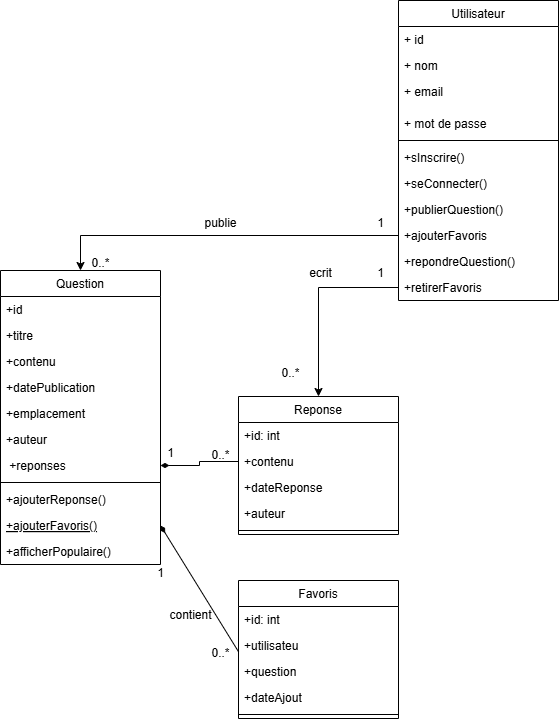

The diagram above was exported from draw.io. Its source (the exported page's mxGraphModel, read from the mxfile embedded in the PNG):
<mxGraphModel dx="1034" dy="446" grid="1" gridSize="10" guides="1" tooltips="1" connect="1" arrows="1" fold="1" page="1" pageScale="1" pageWidth="827" pageHeight="1169" math="0" shadow="0">
  <root>
    <mxCell id="WIyWlLk6GJQsqaUBKTNV-0" />
    <mxCell id="WIyWlLk6GJQsqaUBKTNV-1" parent="WIyWlLk6GJQsqaUBKTNV-0" />
    <mxCell id="zkfFHV4jXpPFQw0GAbJ--6" value="Question" style="swimlane;fontStyle=0;align=center;verticalAlign=top;childLayout=stackLayout;horizontal=1;startSize=26;horizontalStack=0;resizeParent=1;resizeLast=0;collapsible=1;marginBottom=0;rounded=0;shadow=0;strokeWidth=1;" parent="WIyWlLk6GJQsqaUBKTNV-1" vertex="1">
      <mxGeometry x="110" y="390" width="160" height="294" as="geometry">
        <mxRectangle x="130" y="380" width="160" height="26" as="alternateBounds" />
      </mxGeometry>
    </mxCell>
    <mxCell id="zkfFHV4jXpPFQw0GAbJ--7" value="+id" style="text;align=left;verticalAlign=top;spacingLeft=4;spacingRight=4;overflow=hidden;rotatable=0;points=[[0,0.5],[1,0.5]];portConstraint=eastwest;" parent="zkfFHV4jXpPFQw0GAbJ--6" vertex="1">
      <mxGeometry y="26" width="160" height="26" as="geometry" />
    </mxCell>
    <mxCell id="zkfFHV4jXpPFQw0GAbJ--8" value="+titre" style="text;align=left;verticalAlign=top;spacingLeft=4;spacingRight=4;overflow=hidden;rotatable=0;points=[[0,0.5],[1,0.5]];portConstraint=eastwest;rounded=0;shadow=0;html=0;" parent="zkfFHV4jXpPFQw0GAbJ--6" vertex="1">
      <mxGeometry y="52" width="160" height="26" as="geometry" />
    </mxCell>
    <mxCell id="XRlysqoPUIOA03KgFDcm-10" value="+contenu" style="text;align=left;verticalAlign=top;spacingLeft=4;spacingRight=4;overflow=hidden;rotatable=0;points=[[0,0.5],[1,0.5]];portConstraint=eastwest;rounded=0;shadow=0;html=0;" parent="zkfFHV4jXpPFQw0GAbJ--6" vertex="1">
      <mxGeometry y="78" width="160" height="26" as="geometry" />
    </mxCell>
    <mxCell id="XRlysqoPUIOA03KgFDcm-11" value="+datePublication" style="text;align=left;verticalAlign=top;spacingLeft=4;spacingRight=4;overflow=hidden;rotatable=0;points=[[0,0.5],[1,0.5]];portConstraint=eastwest;rounded=0;shadow=0;html=0;" parent="zkfFHV4jXpPFQw0GAbJ--6" vertex="1">
      <mxGeometry y="104" width="160" height="26" as="geometry" />
    </mxCell>
    <mxCell id="XRlysqoPUIOA03KgFDcm-12" value="+emplacement" style="text;align=left;verticalAlign=top;spacingLeft=4;spacingRight=4;overflow=hidden;rotatable=0;points=[[0,0.5],[1,0.5]];portConstraint=eastwest;rounded=0;shadow=0;html=0;" parent="zkfFHV4jXpPFQw0GAbJ--6" vertex="1">
      <mxGeometry y="130" width="160" height="26" as="geometry" />
    </mxCell>
    <mxCell id="XRlysqoPUIOA03KgFDcm-13" value="+auteur" style="text;align=left;verticalAlign=top;spacingLeft=4;spacingRight=4;overflow=hidden;rotatable=0;points=[[0,0.5],[1,0.5]];portConstraint=eastwest;rounded=0;shadow=0;html=0;" parent="zkfFHV4jXpPFQw0GAbJ--6" vertex="1">
      <mxGeometry y="156" width="160" height="26" as="geometry" />
    </mxCell>
    <mxCell id="XRlysqoPUIOA03KgFDcm-14" value=" +reponses" style="text;align=left;verticalAlign=top;spacingLeft=4;spacingRight=4;overflow=hidden;rotatable=0;points=[[0,0.5],[1,0.5]];portConstraint=eastwest;rounded=0;shadow=0;html=0;" parent="zkfFHV4jXpPFQw0GAbJ--6" vertex="1">
      <mxGeometry y="182" width="160" height="26" as="geometry" />
    </mxCell>
    <mxCell id="zkfFHV4jXpPFQw0GAbJ--9" value="" style="line;html=1;strokeWidth=1;align=left;verticalAlign=middle;spacingTop=-1;spacingLeft=3;spacingRight=3;rotatable=0;labelPosition=right;points=[];portConstraint=eastwest;" parent="zkfFHV4jXpPFQw0GAbJ--6" vertex="1">
      <mxGeometry y="208" width="160" height="8" as="geometry" />
    </mxCell>
    <mxCell id="XRlysqoPUIOA03KgFDcm-15" value="+ajouterReponse()" style="text;align=left;verticalAlign=top;spacingLeft=4;spacingRight=4;overflow=hidden;rotatable=0;points=[[0,0.5],[1,0.5]];portConstraint=eastwest;rounded=0;shadow=0;html=0;" parent="zkfFHV4jXpPFQw0GAbJ--6" vertex="1">
      <mxGeometry y="216" width="160" height="26" as="geometry" />
    </mxCell>
    <mxCell id="zkfFHV4jXpPFQw0GAbJ--10" value="+ajouterFavoris()" style="text;align=left;verticalAlign=top;spacingLeft=4;spacingRight=4;overflow=hidden;rotatable=0;points=[[0,0.5],[1,0.5]];portConstraint=eastwest;fontStyle=4" parent="zkfFHV4jXpPFQw0GAbJ--6" vertex="1">
      <mxGeometry y="242" width="160" height="26" as="geometry" />
    </mxCell>
    <mxCell id="zkfFHV4jXpPFQw0GAbJ--11" value="+afficherPopulaire()" style="text;align=left;verticalAlign=top;spacingLeft=4;spacingRight=4;overflow=hidden;rotatable=0;points=[[0,0.5],[1,0.5]];portConstraint=eastwest;" parent="zkfFHV4jXpPFQw0GAbJ--6" vertex="1">
      <mxGeometry y="268" width="160" height="26" as="geometry" />
    </mxCell>
    <mxCell id="zkfFHV4jXpPFQw0GAbJ--13" value="Reponse" style="swimlane;fontStyle=0;align=center;verticalAlign=top;childLayout=stackLayout;horizontal=1;startSize=26;horizontalStack=0;resizeParent=1;resizeLast=0;collapsible=1;marginBottom=0;rounded=0;shadow=0;strokeWidth=1;" parent="WIyWlLk6GJQsqaUBKTNV-1" vertex="1">
      <mxGeometry x="348" y="516" width="160" height="138" as="geometry">
        <mxRectangle x="340" y="380" width="170" height="26" as="alternateBounds" />
      </mxGeometry>
    </mxCell>
    <mxCell id="zkfFHV4jXpPFQw0GAbJ--14" value="+id: int" style="text;align=left;verticalAlign=top;spacingLeft=4;spacingRight=4;overflow=hidden;rotatable=0;points=[[0,0.5],[1,0.5]];portConstraint=eastwest;" parent="zkfFHV4jXpPFQw0GAbJ--13" vertex="1">
      <mxGeometry y="26" width="160" height="26" as="geometry" />
    </mxCell>
    <mxCell id="XRlysqoPUIOA03KgFDcm-17" value="+contenu" style="text;align=left;verticalAlign=top;spacingLeft=4;spacingRight=4;overflow=hidden;rotatable=0;points=[[0,0.5],[1,0.5]];portConstraint=eastwest;" parent="zkfFHV4jXpPFQw0GAbJ--13" vertex="1">
      <mxGeometry y="52" width="160" height="26" as="geometry" />
    </mxCell>
    <mxCell id="XRlysqoPUIOA03KgFDcm-18" value="+dateReponse" style="text;align=left;verticalAlign=top;spacingLeft=4;spacingRight=4;overflow=hidden;rotatable=0;points=[[0,0.5],[1,0.5]];portConstraint=eastwest;" parent="zkfFHV4jXpPFQw0GAbJ--13" vertex="1">
      <mxGeometry y="78" width="160" height="26" as="geometry" />
    </mxCell>
    <mxCell id="XRlysqoPUIOA03KgFDcm-16" value="+auteur" style="text;align=left;verticalAlign=top;spacingLeft=4;spacingRight=4;overflow=hidden;rotatable=0;points=[[0,0.5],[1,0.5]];portConstraint=eastwest;" parent="zkfFHV4jXpPFQw0GAbJ--13" vertex="1">
      <mxGeometry y="104" width="160" height="26" as="geometry" />
    </mxCell>
    <mxCell id="zkfFHV4jXpPFQw0GAbJ--15" value="" style="line;html=1;strokeWidth=1;align=left;verticalAlign=middle;spacingTop=-1;spacingLeft=3;spacingRight=3;rotatable=0;labelPosition=right;points=[];portConstraint=eastwest;" parent="zkfFHV4jXpPFQw0GAbJ--13" vertex="1">
      <mxGeometry y="130" width="160" height="8" as="geometry" />
    </mxCell>
    <mxCell id="XRlysqoPUIOA03KgFDcm-30" style="edgeStyle=orthogonalEdgeStyle;rounded=0;orthogonalLoop=1;jettySize=auto;html=1;entryX=0.5;entryY=0;entryDx=0;entryDy=0;exitX=0;exitY=0.5;exitDx=0;exitDy=0;" parent="WIyWlLk6GJQsqaUBKTNV-1" source="XRlysqoPUIOA03KgFDcm-8" target="zkfFHV4jXpPFQw0GAbJ--6" edge="1">
      <mxGeometry relative="1" as="geometry">
        <mxPoint x="500" y="361" as="sourcePoint" />
      </mxGeometry>
    </mxCell>
    <mxCell id="zkfFHV4jXpPFQw0GAbJ--17" value="Utilisateur" style="swimlane;fontStyle=0;align=center;verticalAlign=top;childLayout=stackLayout;horizontal=1;startSize=26;horizontalStack=0;resizeParent=1;resizeLast=0;collapsible=1;marginBottom=0;rounded=0;shadow=0;strokeWidth=1;" parent="WIyWlLk6GJQsqaUBKTNV-1" vertex="1">
      <mxGeometry x="508" y="120" width="160" height="300" as="geometry">
        <mxRectangle x="550" y="140" width="160" height="26" as="alternateBounds" />
      </mxGeometry>
    </mxCell>
    <mxCell id="XRlysqoPUIOA03KgFDcm-2" value="+ id" style="text;align=left;verticalAlign=top;spacingLeft=4;spacingRight=4;overflow=hidden;rotatable=0;points=[[0,0.5],[1,0.5]];portConstraint=eastwest;" parent="zkfFHV4jXpPFQw0GAbJ--17" vertex="1">
      <mxGeometry y="26" width="160" height="26" as="geometry" />
    </mxCell>
    <mxCell id="XRlysqoPUIOA03KgFDcm-5" value="+ nom" style="text;align=left;verticalAlign=top;spacingLeft=4;spacingRight=4;overflow=hidden;rotatable=0;points=[[0,0.5],[1,0.5]];portConstraint=eastwest;rounded=0;shadow=0;html=0;" parent="zkfFHV4jXpPFQw0GAbJ--17" vertex="1">
      <mxGeometry y="52" width="160" height="26" as="geometry" />
    </mxCell>
    <mxCell id="XRlysqoPUIOA03KgFDcm-3" value="+ email" style="text;align=left;verticalAlign=top;spacingLeft=4;spacingRight=4;overflow=hidden;rotatable=0;points=[[0,0.5],[1,0.5]];portConstraint=eastwest;rounded=0;shadow=0;html=0;" parent="zkfFHV4jXpPFQw0GAbJ--17" vertex="1">
      <mxGeometry y="78" width="160" height="32" as="geometry" />
    </mxCell>
    <mxCell id="XRlysqoPUIOA03KgFDcm-4" value="+ mot de passe" style="text;align=left;verticalAlign=top;spacingLeft=4;spacingRight=4;overflow=hidden;rotatable=0;points=[[0,0.5],[1,0.5]];portConstraint=eastwest;rounded=0;shadow=0;html=0;" parent="zkfFHV4jXpPFQw0GAbJ--17" vertex="1">
      <mxGeometry y="110" width="160" height="26" as="geometry" />
    </mxCell>
    <mxCell id="zkfFHV4jXpPFQw0GAbJ--23" value="" style="line;html=1;strokeWidth=1;align=left;verticalAlign=middle;spacingTop=-1;spacingLeft=3;spacingRight=3;rotatable=0;labelPosition=right;points=[];portConstraint=eastwest;" parent="zkfFHV4jXpPFQw0GAbJ--17" vertex="1">
      <mxGeometry y="136" width="160" height="8" as="geometry" />
    </mxCell>
    <mxCell id="zkfFHV4jXpPFQw0GAbJ--24" value="+sInscrire()" style="text;align=left;verticalAlign=top;spacingLeft=4;spacingRight=4;overflow=hidden;rotatable=0;points=[[0,0.5],[1,0.5]];portConstraint=eastwest;" parent="zkfFHV4jXpPFQw0GAbJ--17" vertex="1">
      <mxGeometry y="144" width="160" height="26" as="geometry" />
    </mxCell>
    <mxCell id="zkfFHV4jXpPFQw0GAbJ--25" value="+seConnecter()" style="text;align=left;verticalAlign=top;spacingLeft=4;spacingRight=4;overflow=hidden;rotatable=0;points=[[0,0.5],[1,0.5]];portConstraint=eastwest;" parent="zkfFHV4jXpPFQw0GAbJ--17" vertex="1">
      <mxGeometry y="170" width="160" height="26" as="geometry" />
    </mxCell>
    <mxCell id="XRlysqoPUIOA03KgFDcm-6" value="+publierQuestion()" style="text;align=left;verticalAlign=top;spacingLeft=4;spacingRight=4;overflow=hidden;rotatable=0;points=[[0,0.5],[1,0.5]];portConstraint=eastwest;" parent="zkfFHV4jXpPFQw0GAbJ--17" vertex="1">
      <mxGeometry y="196" width="160" height="26" as="geometry" />
    </mxCell>
    <mxCell id="XRlysqoPUIOA03KgFDcm-8" value="+ajouterFavoris" style="text;align=left;verticalAlign=top;spacingLeft=4;spacingRight=4;overflow=hidden;rotatable=0;points=[[0,0.5],[1,0.5]];portConstraint=eastwest;" parent="zkfFHV4jXpPFQw0GAbJ--17" vertex="1">
      <mxGeometry y="222" width="160" height="26" as="geometry" />
    </mxCell>
    <mxCell id="XRlysqoPUIOA03KgFDcm-7" value="+repondreQuestion()" style="text;align=left;verticalAlign=top;spacingLeft=4;spacingRight=4;overflow=hidden;rotatable=0;points=[[0,0.5],[1,0.5]];portConstraint=eastwest;" parent="zkfFHV4jXpPFQw0GAbJ--17" vertex="1">
      <mxGeometry y="248" width="160" height="26" as="geometry" />
    </mxCell>
    <mxCell id="XRlysqoPUIOA03KgFDcm-9" value="+retirerFavoris" style="text;align=left;verticalAlign=top;spacingLeft=4;spacingRight=4;overflow=hidden;rotatable=0;points=[[0,0.5],[1,0.5]];portConstraint=eastwest;" parent="zkfFHV4jXpPFQw0GAbJ--17" vertex="1">
      <mxGeometry y="274" width="160" height="26" as="geometry" />
    </mxCell>
    <mxCell id="XRlysqoPUIOA03KgFDcm-19" value="Favoris" style="swimlane;fontStyle=0;align=center;verticalAlign=top;childLayout=stackLayout;horizontal=1;startSize=26;horizontalStack=0;resizeParent=1;resizeLast=0;collapsible=1;marginBottom=0;rounded=0;shadow=0;strokeWidth=1;" parent="WIyWlLk6GJQsqaUBKTNV-1" vertex="1">
      <mxGeometry x="348" y="700" width="160" height="138" as="geometry">
        <mxRectangle x="340" y="380" width="170" height="26" as="alternateBounds" />
      </mxGeometry>
    </mxCell>
    <mxCell id="XRlysqoPUIOA03KgFDcm-20" value="+id: int" style="text;align=left;verticalAlign=top;spacingLeft=4;spacingRight=4;overflow=hidden;rotatable=0;points=[[0,0.5],[1,0.5]];portConstraint=eastwest;" parent="XRlysqoPUIOA03KgFDcm-19" vertex="1">
      <mxGeometry y="26" width="160" height="26" as="geometry" />
    </mxCell>
    <mxCell id="XRlysqoPUIOA03KgFDcm-21" value="+utilisateu" style="text;align=left;verticalAlign=top;spacingLeft=4;spacingRight=4;overflow=hidden;rotatable=0;points=[[0,0.5],[1,0.5]];portConstraint=eastwest;" parent="XRlysqoPUIOA03KgFDcm-19" vertex="1">
      <mxGeometry y="52" width="160" height="26" as="geometry" />
    </mxCell>
    <mxCell id="XRlysqoPUIOA03KgFDcm-22" value="+question" style="text;align=left;verticalAlign=top;spacingLeft=4;spacingRight=4;overflow=hidden;rotatable=0;points=[[0,0.5],[1,0.5]];portConstraint=eastwest;" parent="XRlysqoPUIOA03KgFDcm-19" vertex="1">
      <mxGeometry y="78" width="160" height="26" as="geometry" />
    </mxCell>
    <mxCell id="XRlysqoPUIOA03KgFDcm-23" value="+dateAjout" style="text;align=left;verticalAlign=top;spacingLeft=4;spacingRight=4;overflow=hidden;rotatable=0;points=[[0,0.5],[1,0.5]];portConstraint=eastwest;" parent="XRlysqoPUIOA03KgFDcm-19" vertex="1">
      <mxGeometry y="104" width="160" height="26" as="geometry" />
    </mxCell>
    <mxCell id="XRlysqoPUIOA03KgFDcm-24" value="" style="line;html=1;strokeWidth=1;align=left;verticalAlign=middle;spacingTop=-1;spacingLeft=3;spacingRight=3;rotatable=0;labelPosition=right;points=[];portConstraint=eastwest;" parent="XRlysqoPUIOA03KgFDcm-19" vertex="1">
      <mxGeometry y="130" width="160" height="8" as="geometry" />
    </mxCell>
    <mxCell id="XRlysqoPUIOA03KgFDcm-31" value="publie" style="text;html=1;align=center;verticalAlign=middle;resizable=0;points=[];autosize=1;strokeColor=none;fillColor=none;" parent="WIyWlLk6GJQsqaUBKTNV-1" vertex="1">
      <mxGeometry x="300" y="328" width="60" height="30" as="geometry" />
    </mxCell>
    <mxCell id="XRlysqoPUIOA03KgFDcm-32" value="0..*" style="text;html=1;align=center;verticalAlign=middle;resizable=0;points=[];autosize=1;strokeColor=none;fillColor=none;" parent="WIyWlLk6GJQsqaUBKTNV-1" vertex="1">
      <mxGeometry x="190" y="368" width="40" height="30" as="geometry" />
    </mxCell>
    <mxCell id="XRlysqoPUIOA03KgFDcm-33" value="1" style="text;html=1;align=center;verticalAlign=middle;resizable=0;points=[];autosize=1;strokeColor=none;fillColor=none;" parent="WIyWlLk6GJQsqaUBKTNV-1" vertex="1">
      <mxGeometry x="475" y="328" width="30" height="30" as="geometry" />
    </mxCell>
    <mxCell id="XRlysqoPUIOA03KgFDcm-36" style="edgeStyle=orthogonalEdgeStyle;rounded=0;orthogonalLoop=1;jettySize=auto;html=1;exitX=0;exitY=0.5;exitDx=0;exitDy=0;entryX=0.5;entryY=0;entryDx=0;entryDy=0;" parent="WIyWlLk6GJQsqaUBKTNV-1" source="XRlysqoPUIOA03KgFDcm-9" target="zkfFHV4jXpPFQw0GAbJ--13" edge="1">
      <mxGeometry relative="1" as="geometry" />
    </mxCell>
    <mxCell id="XRlysqoPUIOA03KgFDcm-37" value="ecrit" style="text;html=1;align=center;verticalAlign=middle;resizable=0;points=[];autosize=1;strokeColor=none;fillColor=none;" parent="WIyWlLk6GJQsqaUBKTNV-1" vertex="1">
      <mxGeometry x="405" y="378" width="50" height="30" as="geometry" />
    </mxCell>
    <mxCell id="XRlysqoPUIOA03KgFDcm-38" value="0..*" style="text;html=1;align=center;verticalAlign=middle;resizable=0;points=[];autosize=1;strokeColor=none;fillColor=none;" parent="WIyWlLk6GJQsqaUBKTNV-1" vertex="1">
      <mxGeometry x="380" y="478" width="40" height="30" as="geometry" />
    </mxCell>
    <mxCell id="XRlysqoPUIOA03KgFDcm-39" value="1" style="text;html=1;align=center;verticalAlign=middle;resizable=0;points=[];autosize=1;strokeColor=none;fillColor=none;" parent="WIyWlLk6GJQsqaUBKTNV-1" vertex="1">
      <mxGeometry x="475" y="378" width="30" height="30" as="geometry" />
    </mxCell>
    <mxCell id="XRlysqoPUIOA03KgFDcm-40" style="rounded=0;orthogonalLoop=1;jettySize=auto;html=1;exitX=1;exitY=0.5;exitDx=0;exitDy=0;entryX=0.002;entryY=0.759;entryDx=0;entryDy=0;entryPerimeter=0;endArrow=none;startFill=1;startArrow=diamondThin;" parent="WIyWlLk6GJQsqaUBKTNV-1" source="zkfFHV4jXpPFQw0GAbJ--10" target="XRlysqoPUIOA03KgFDcm-21" edge="1">
      <mxGeometry relative="1" as="geometry" />
    </mxCell>
    <mxCell id="XRlysqoPUIOA03KgFDcm-41" value="contient" style="text;html=1;align=center;verticalAlign=middle;resizable=0;points=[];autosize=1;strokeColor=none;fillColor=none;" parent="WIyWlLk6GJQsqaUBKTNV-1" vertex="1">
      <mxGeometry x="265" y="720" width="70" height="30" as="geometry" />
    </mxCell>
    <mxCell id="XRlysqoPUIOA03KgFDcm-42" style="edgeStyle=orthogonalEdgeStyle;rounded=0;orthogonalLoop=1;jettySize=auto;html=1;exitX=0;exitY=0.5;exitDx=0;exitDy=0;entryX=1;entryY=0.5;entryDx=0;entryDy=0;startArrow=none;startFill=0;endArrow=diamondThin;endFill=1;" parent="WIyWlLk6GJQsqaUBKTNV-1" source="XRlysqoPUIOA03KgFDcm-17" target="XRlysqoPUIOA03KgFDcm-14" edge="1">
      <mxGeometry relative="1" as="geometry" />
    </mxCell>
    <mxCell id="XRlysqoPUIOA03KgFDcm-43" value="1" style="text;html=1;align=center;verticalAlign=middle;resizable=0;points=[];autosize=1;strokeColor=none;fillColor=none;" parent="WIyWlLk6GJQsqaUBKTNV-1" vertex="1">
      <mxGeometry x="255" y="678" width="30" height="30" as="geometry" />
    </mxCell>
    <mxCell id="XRlysqoPUIOA03KgFDcm-44" value="0..*" style="text;html=1;align=center;verticalAlign=middle;resizable=0;points=[];autosize=1;strokeColor=none;fillColor=none;" parent="WIyWlLk6GJQsqaUBKTNV-1" vertex="1">
      <mxGeometry x="310" y="758" width="40" height="30" as="geometry" />
    </mxCell>
    <mxCell id="XRlysqoPUIOA03KgFDcm-47" value="0..*" style="text;html=1;align=center;verticalAlign=middle;resizable=0;points=[];autosize=1;strokeColor=none;fillColor=none;" parent="WIyWlLk6GJQsqaUBKTNV-1" vertex="1">
      <mxGeometry x="310" y="560" width="40" height="30" as="geometry" />
    </mxCell>
    <mxCell id="XRlysqoPUIOA03KgFDcm-48" value="1" style="text;html=1;align=center;verticalAlign=middle;resizable=0;points=[];autosize=1;strokeColor=none;fillColor=none;" parent="WIyWlLk6GJQsqaUBKTNV-1" vertex="1">
      <mxGeometry x="265" y="558" width="30" height="30" as="geometry" />
    </mxCell>
  </root>
</mxGraphModel>